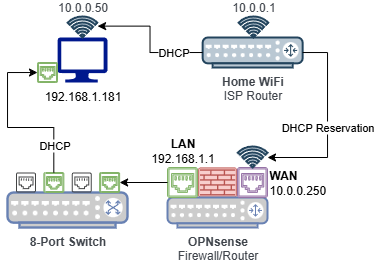

The diagram above was exported from draw.io. Its source (the exported page's mxGraphModel, read from the mxfile embedded in the PNG):
<mxGraphModel dx="983" dy="580" grid="1" gridSize="10" guides="1" tooltips="1" connect="1" arrows="1" fold="1" page="1" pageScale="1" pageWidth="850" pageHeight="1100" math="0" shadow="0">
  <root>
    <mxCell id="0" />
    <mxCell id="1" parent="0" />
    <mxCell id="iQk4qiZm_R35JO-zR-Wj-7" value="" style="group;fontColor=#3F444B;" parent="1" vertex="1" connectable="0">
      <mxGeometry x="515.15" y="149" width="100" height="51" as="geometry" />
    </mxCell>
    <mxCell id="iQk4qiZm_R35JO-zR-Wj-4" value="&lt;b&gt;Home WiFi&lt;/b&gt;&lt;br&gt;ISP Router" style="verticalAlign=top;verticalLabelPosition=bottom;labelPosition=center;align=center;html=1;outlineConnect=0;fillColor=#bac8d3;strokeColor=#23445d;gradientDirection=north;strokeWidth=2;shape=mxgraph.networks.router;fontColor=#3F444B;" parent="iQk4qiZm_R35JO-zR-Wj-7" vertex="1">
      <mxGeometry y="21" width="100" height="30" as="geometry" />
    </mxCell>
    <mxCell id="iQk4qiZm_R35JO-zR-Wj-6" value="10.0.0.1" style="html=1;verticalLabelPosition=top;align=center;labelBackgroundColor=#ffffff;verticalAlign=bottom;strokeWidth=2;strokeColor=#23445d;shadow=0;dashed=0;shape=mxgraph.ios7.icons.wifi;pointerEvents=1;fillColor=#bac8d3;fontColor=#3F444B;labelPosition=center;" parent="iQk4qiZm_R35JO-zR-Wj-7" vertex="1">
      <mxGeometry x="36" width="29.7" height="21" as="geometry" />
    </mxCell>
    <mxCell id="iQk4qiZm_R35JO-zR-Wj-8" value="" style="group;fontColor=#3F444B;" parent="1" vertex="1" connectable="0">
      <mxGeometry x="480" y="300" width="100" height="60" as="geometry" />
    </mxCell>
    <mxCell id="iQk4qiZm_R35JO-zR-Wj-2" value="" style="sketch=0;points=[[0.015,0.015,0],[0.985,0.015,0],[0.985,0.985,0],[0.015,0.985,0],[0.25,0,0],[0.5,0,0],[0.75,0,0],[1,0.25,0],[1,0.5,0],[1,0.75,0],[0.75,1,0],[0.5,1,0],[0.25,1,0],[0,0.75,0],[0,0.5,0],[0,0.25,0]];verticalLabelPosition=bottom;html=1;verticalAlign=top;aspect=fixed;align=center;pointerEvents=1;shape=mxgraph.cisco19.rect;prIcon=firewall;fillColor=#f8cecc;strokeColor=#b85450;" parent="iQk4qiZm_R35JO-zR-Wj-8" vertex="1">
      <mxGeometry x="30.80000000000001" width="38.4" height="30" as="geometry" />
    </mxCell>
    <mxCell id="iQk4qiZm_R35JO-zR-Wj-3" value="&lt;b&gt;OPNsense&lt;/b&gt;&lt;br&gt;Firewall/Router" style="fontColor=#3F444B;verticalAlign=top;verticalLabelPosition=bottom;labelPosition=center;align=center;html=1;outlineConnect=0;fillColor=#CCCCCC;strokeColor=#6881B3;gradientColor=none;gradientDirection=north;strokeWidth=2;shape=mxgraph.networks.router;" parent="iQk4qiZm_R35JO-zR-Wj-8" vertex="1">
      <mxGeometry y="30" width="100" height="30" as="geometry" />
    </mxCell>
    <mxCell id="iQk4qiZm_R35JO-zR-Wj-10" value="&lt;b style=&quot;text-align: center; color: rgb(0, 0, 0);&quot;&gt;WAN&lt;/b&gt;&lt;br style=&quot;text-align: center; color: rgb(0, 0, 0);&quot;&gt;&lt;span style=&quot;text-align: center; color: rgb(0, 0, 0);&quot;&gt;10.0.0.250&lt;/span&gt;" style="sketch=0;pointerEvents=1;shadow=0;dashed=0;html=1;strokeColor=#9673a6;fillColor=#e1d5e7;aspect=fixed;labelPosition=right;verticalLabelPosition=middle;verticalAlign=middle;align=left;outlineConnect=0;shape=mxgraph.vvd.ethernet_port;" parent="iQk4qiZm_R35JO-zR-Wj-8" vertex="1">
      <mxGeometry x="70" width="30" height="30" as="geometry" />
    </mxCell>
    <mxCell id="iQk4qiZm_R35JO-zR-Wj-9" value="&lt;b&gt;LAN&lt;/b&gt;&lt;br&gt;192.168.1.1" style="sketch=0;pointerEvents=1;shadow=0;dashed=0;html=1;strokeColor=#82b366;fillColor=#d5e8d4;aspect=fixed;labelPosition=center;verticalLabelPosition=top;verticalAlign=bottom;align=center;outlineConnect=0;shape=mxgraph.vvd.ethernet_port;labelBackgroundColor=none;" parent="iQk4qiZm_R35JO-zR-Wj-8" vertex="1">
      <mxGeometry width="30" height="30" as="geometry" />
    </mxCell>
    <mxCell id="iQk4qiZm_R35JO-zR-Wj-17" value="" style="group;fontColor=default;" parent="1" vertex="1" connectable="0">
      <mxGeometry x="320" y="305" width="120" height="55" as="geometry" />
    </mxCell>
    <mxCell id="iQk4qiZm_R35JO-zR-Wj-11" value="&lt;font&gt;&lt;b&gt;8-Port Switch&lt;/b&gt;&lt;/font&gt;" style="fontColor=#3F444B;verticalAlign=top;verticalLabelPosition=bottom;labelPosition=center;align=center;html=1;outlineConnect=0;fillColor=#CCCCCC;strokeColor=#6881B3;gradientColor=none;gradientDirection=north;strokeWidth=2;shape=mxgraph.networks.switch;" parent="iQk4qiZm_R35JO-zR-Wj-17" vertex="1">
      <mxGeometry y="20" width="120" height="35" as="geometry" />
    </mxCell>
    <mxCell id="iQk4qiZm_R35JO-zR-Wj-16" value="" style="group" parent="iQk4qiZm_R35JO-zR-Wj-17" vertex="1" connectable="0">
      <mxGeometry x="8.45999999999998" width="111.54" height="20" as="geometry" />
    </mxCell>
    <mxCell id="iQk4qiZm_R35JO-zR-Wj-12" value="" style="sketch=0;pointerEvents=1;shadow=0;dashed=0;html=1;strokeColor=none;fillColor=#434445;aspect=fixed;labelPosition=center;verticalLabelPosition=bottom;verticalAlign=top;align=center;outlineConnect=0;shape=mxgraph.vvd.ethernet_port;" parent="iQk4qiZm_R35JO-zR-Wj-16" vertex="1">
      <mxGeometry width="20" height="20" as="geometry" />
    </mxCell>
    <mxCell id="iQk4qiZm_R35JO-zR-Wj-13" value="&lt;span style=&quot;color: rgba(0, 0, 0, 0); font-family: monospace; font-size: 0px; text-align: start;&quot;&gt;%3CmxGraphModel%3E%3Croot%3E%3CmxCell%20id%3D%220%22%2F%3E%3CmxCell%20id%3D%221%22%20parent%3D%220%22%2F%3E%3CmxCell%20id%3D%222%22%20value%3D%22%22%20style%3D%22html%3D1%3BverticalLabelPosition%3Dbottom%3Balign%3Dcenter%3BlabelBackgroundColor%3D%23ffffff%3BverticalAlign%3Dtop%3BstrokeWidth%3D2%3BstrokeColor%3D%2323445d%3Bshadow%3D0%3Bdashed%3D0%3Bshape%3Dmxgraph.ios7.icons.wifi%3BpointerEvents%3D1%3BfillColor%3D%23bac8d3%3BfontColor%3D%233F444B%3B%22%20vertex%3D%221%22%20parent%3D%221%22%3E%3CmxGeometry%20x%3D%22516%22%20y%3D%22100%22%20width%3D%2229.7%22%20height%3D%2221%22%20as%3D%22geometry%22%2F%3E%3C%2FmxCell%3E%3C%2Froot%3E%3C%2FmxGraphModel%3E&lt;/span&gt;" style="sketch=0;pointerEvents=1;shadow=0;dashed=0;html=1;strokeColor=#82b366;fillColor=#d5e8d4;aspect=fixed;labelPosition=center;verticalLabelPosition=bottom;verticalAlign=top;align=center;outlineConnect=0;shape=mxgraph.vvd.ethernet_port;" parent="iQk4qiZm_R35JO-zR-Wj-16" vertex="1">
      <mxGeometry x="27.885" width="20" height="20" as="geometry" />
    </mxCell>
    <mxCell id="iQk4qiZm_R35JO-zR-Wj-14" value="" style="sketch=0;pointerEvents=1;shadow=0;dashed=0;html=1;strokeColor=none;fillColor=#434445;aspect=fixed;labelPosition=center;verticalLabelPosition=bottom;verticalAlign=top;align=center;outlineConnect=0;shape=mxgraph.vvd.ethernet_port;" parent="iQk4qiZm_R35JO-zR-Wj-16" vertex="1">
      <mxGeometry x="55.77" width="20" height="20" as="geometry" />
    </mxCell>
    <mxCell id="iQk4qiZm_R35JO-zR-Wj-15" value="" style="sketch=0;pointerEvents=1;shadow=0;dashed=0;html=1;strokeColor=#82b366;fillColor=#d5e8d4;aspect=fixed;labelPosition=center;verticalLabelPosition=bottom;verticalAlign=top;align=center;outlineConnect=0;shape=mxgraph.vvd.ethernet_port;" parent="iQk4qiZm_R35JO-zR-Wj-16" vertex="1">
      <mxGeometry x="83.65500000000002" width="20" height="20" as="geometry" />
    </mxCell>
    <mxCell id="iQk4qiZm_R35JO-zR-Wj-18" style="edgeStyle=orthogonalEdgeStyle;rounded=0;orthogonalLoop=1;jettySize=auto;html=1;" parent="1" source="iQk4qiZm_R35JO-zR-Wj-9" target="iQk4qiZm_R35JO-zR-Wj-15" edge="1">
      <mxGeometry relative="1" as="geometry" />
    </mxCell>
    <mxCell id="iQk4qiZm_R35JO-zR-Wj-21" value="192.168.1.181" style="sketch=0;aspect=fixed;pointerEvents=1;shadow=0;dashed=0;html=1;strokeColor=none;labelPosition=center;verticalLabelPosition=bottom;verticalAlign=top;align=center;fillColor=#00188D;shape=mxgraph.azure.computer" parent="1" vertex="1">
      <mxGeometry x="370" y="170" width="50" height="45" as="geometry" />
    </mxCell>
    <mxCell id="iQk4qiZm_R35JO-zR-Wj-24" value="10.0.0.50" style="html=1;verticalLabelPosition=top;align=center;labelBackgroundColor=#ffffff;verticalAlign=bottom;strokeWidth=2;strokeColor=#23445d;shadow=0;dashed=0;shape=mxgraph.ios7.icons.wifi;pointerEvents=1;fillColor=#bac8d3;fontColor=#3F444B;labelPosition=center;" parent="1" vertex="1">
      <mxGeometry x="380.15" y="149" width="29.7" height="21" as="geometry" />
    </mxCell>
    <mxCell id="iQk4qiZm_R35JO-zR-Wj-28" value="" style="sketch=0;pointerEvents=1;shadow=0;dashed=0;html=1;strokeColor=#82b366;fillColor=#d5e8d4;aspect=fixed;labelPosition=center;verticalLabelPosition=bottom;verticalAlign=top;align=center;outlineConnect=0;shape=mxgraph.vvd.ethernet_port;" parent="1" vertex="1">
      <mxGeometry x="350" y="195" width="20" height="20" as="geometry" />
    </mxCell>
    <mxCell id="iQk4qiZm_R35JO-zR-Wj-34" style="edgeStyle=orthogonalEdgeStyle;rounded=0;orthogonalLoop=1;jettySize=auto;html=1;" parent="1" source="iQk4qiZm_R35JO-zR-Wj-13" target="iQk4qiZm_R35JO-zR-Wj-28" edge="1">
      <mxGeometry relative="1" as="geometry">
        <Array as="points">
          <mxPoint x="366" y="260" />
          <mxPoint x="320" y="260" />
          <mxPoint x="320" y="205" />
        </Array>
      </mxGeometry>
    </mxCell>
    <mxCell id="mafNk8K1LLirHHysJB_m-7" value="DHCP" style="edgeLabel;html=1;align=center;verticalAlign=middle;resizable=0;points=[];" vertex="1" connectable="0" parent="iQk4qiZm_R35JO-zR-Wj-34">
      <mxGeometry x="-0.6928" relative="1" as="geometry">
        <mxPoint as="offset" />
      </mxGeometry>
    </mxCell>
    <mxCell id="mafNk8K1LLirHHysJB_m-1" value="" style="html=1;verticalLabelPosition=top;align=center;labelBackgroundColor=none;verticalAlign=bottom;strokeWidth=2;strokeColor=#23445d;shadow=0;dashed=0;shape=mxgraph.ios7.icons.wifi;pointerEvents=1;fillColor=#bac8d3;fontColor=#3F444B;labelPosition=center;" vertex="1" parent="1">
      <mxGeometry x="550.3" y="279" width="29.7" height="21" as="geometry" />
    </mxCell>
    <mxCell id="mafNk8K1LLirHHysJB_m-2" style="edgeStyle=orthogonalEdgeStyle;rounded=0;orthogonalLoop=1;jettySize=auto;html=1;entryX=1;entryY=0.524;entryDx=0;entryDy=0;entryPerimeter=0;" edge="1" parent="1" source="iQk4qiZm_R35JO-zR-Wj-4" target="mafNk8K1LLirHHysJB_m-1">
      <mxGeometry relative="1" as="geometry">
        <Array as="points">
          <mxPoint x="640" y="185" />
          <mxPoint x="640" y="290" />
        </Array>
      </mxGeometry>
    </mxCell>
    <mxCell id="mafNk8K1LLirHHysJB_m-6" value="DHCP Reservation" style="edgeLabel;html=1;align=center;verticalAlign=middle;resizable=0;points=[];" vertex="1" connectable="0" parent="mafNk8K1LLirHHysJB_m-2">
      <mxGeometry x="-0.1735" relative="1" as="geometry">
        <mxPoint y="21" as="offset" />
      </mxGeometry>
    </mxCell>
    <mxCell id="mafNk8K1LLirHHysJB_m-5" style="edgeStyle=orthogonalEdgeStyle;rounded=0;orthogonalLoop=1;jettySize=auto;html=1;entryX=1.009;entryY=0.458;entryDx=0;entryDy=0;entryPerimeter=0;" edge="1" parent="1" source="iQk4qiZm_R35JO-zR-Wj-4" target="iQk4qiZm_R35JO-zR-Wj-24">
      <mxGeometry relative="1" as="geometry" />
    </mxCell>
    <mxCell id="mafNk8K1LLirHHysJB_m-8" value="DHCP" style="edgeLabel;html=1;align=center;verticalAlign=middle;resizable=0;points=[];" vertex="1" connectable="0" parent="mafNk8K1LLirHHysJB_m-5">
      <mxGeometry x="-0.5455" relative="1" as="geometry">
        <mxPoint as="offset" />
      </mxGeometry>
    </mxCell>
  </root>
</mxGraphModel>